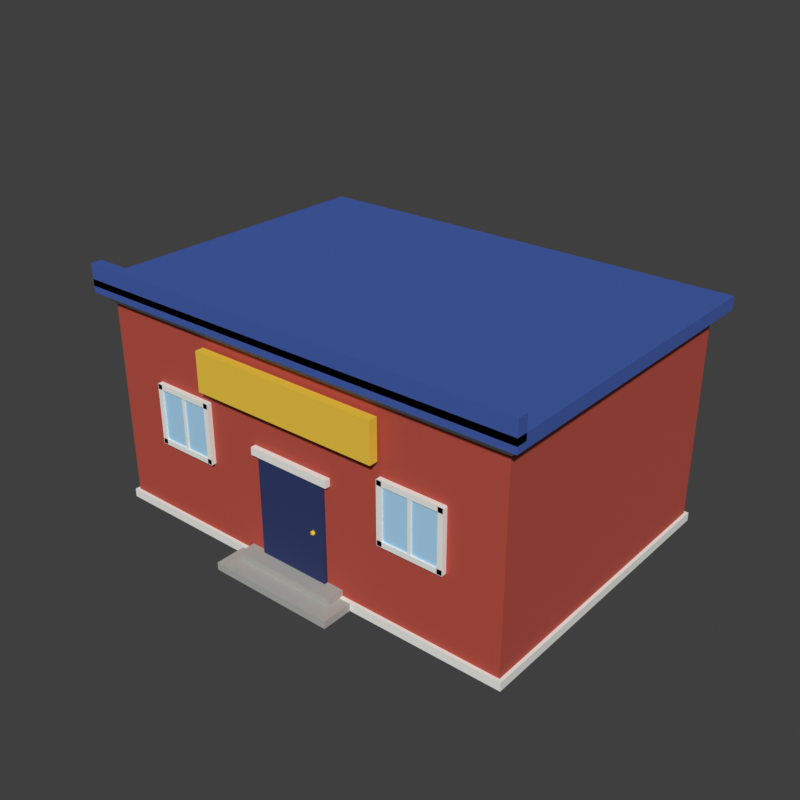 # Source: PostOffice.blend  (saved by Blender 5.2.45; exported with 4.5.12 LTS)
import bpy
from mathutils import Matrix  # noqa: F401  (used for matrix-valued properties, if any)

bpy.ops.wm.read_factory_settings(use_empty=True)
scene = bpy.context.scene
scene.name = 'Scene'

# ---- materials (node trees are filled in below, after node groups)
mat_postoffice_windows = bpy.data.materials.new('PostOffice_Windows')
mat_postoffice_windows.diffuse_color = (0.402, 0.6795, 0.9131, 1.0)
mat_postoffice_walls = bpy.data.materials.new('PostOffice_Walls')
mat_postoffice_walls.diffuse_color = (0.4851, 0.07036, 0.04519, 1.0)
mat_postoffice_roof = bpy.data.materials.new('PostOffice_Roof')
mat_postoffice_roof.diffuse_color = (0.04519, 0.1022, 0.402, 1.0)
mat_postoffice_trim = bpy.data.materials.new('PostOffice_Trim')
mat_postoffice_trim.diffuse_color = (0.8714, 0.8714, 0.8308, 1.0)
mat_postoffice_door = bpy.data.materials.new('PostOffice_Door')
mat_postoffice_door.diffuse_color = (0.01681, 0.0319, 0.1274, 1.0)
mat_postoffice_sign = bpy.data.materials.new('PostOffice_Sign')
mat_postoffice_sign.diffuse_color = (0.8714, 0.5776, 0.04519, 1.0)
mat_postoffice_steps = bpy.data.materials.new('PostOffice_Steps')
mat_postoffice_steps.diffuse_color = (0.4287, 0.4287, 0.402, 1.0)

# ---- material node trees
mat_postoffice_windows.use_nodes = True; mat_postoffice_windows.node_tree.nodes.clear()
_N = mat_postoffice_windows.node_tree.nodes; _L = mat_postoffice_windows.node_tree.links
n0 = _N.new('ShaderNodeBsdfPrincipled'); n0.name = 'Principled BSDF'; n0.location = (-200, 100)
n0.inputs[0].default_value = (0.402, 0.6795, 0.9131, 1.0)
n0.inputs[2].default_value = 0.8
n0.inputs[10].default_value = 0.005
n1 = _N.new('ShaderNodeOutputMaterial'); n1.name = 'Material Output'; n1.location = (200, 100)
_L.new(n0.outputs[0], n1.inputs[0])
n1.is_active_output = True
mat_postoffice_walls.use_nodes = True; mat_postoffice_walls.node_tree.nodes.clear()
_N = mat_postoffice_walls.node_tree.nodes; _L = mat_postoffice_walls.node_tree.links
n0 = _N.new('ShaderNodeBsdfPrincipled'); n0.name = 'Principled BSDF'; n0.location = (-200, 100)
n0.inputs[0].default_value = (0.4851, 0.07036, 0.04519, 1.0)
n0.inputs[2].default_value = 0.8
n0.inputs[10].default_value = 0.005
n1 = _N.new('ShaderNodeOutputMaterial'); n1.name = 'Material Output'; n1.location = (200, 100)
_L.new(n0.outputs[0], n1.inputs[0])
n1.is_active_output = True
mat_postoffice_roof.use_nodes = True; mat_postoffice_roof.node_tree.nodes.clear()
_N = mat_postoffice_roof.node_tree.nodes; _L = mat_postoffice_roof.node_tree.links
n0 = _N.new('ShaderNodeBsdfPrincipled'); n0.name = 'Principled BSDF'; n0.location = (-200, 100)
n0.inputs[0].default_value = (0.04519, 0.1022, 0.402, 1.0)
n0.inputs[2].default_value = 0.8
n0.inputs[10].default_value = 0.005
n1 = _N.new('ShaderNodeOutputMaterial'); n1.name = 'Material Output'; n1.location = (200, 100)
_L.new(n0.outputs[0], n1.inputs[0])
n1.is_active_output = True
mat_postoffice_trim.use_nodes = True; mat_postoffice_trim.node_tree.nodes.clear()
_N = mat_postoffice_trim.node_tree.nodes; _L = mat_postoffice_trim.node_tree.links
n0 = _N.new('ShaderNodeBsdfPrincipled'); n0.name = 'Principled BSDF'; n0.location = (-200, 100)
n0.inputs[0].default_value = (0.8714, 0.8714, 0.8308, 1.0)
n0.inputs[2].default_value = 0.8
n0.inputs[10].default_value = 0.005
n1 = _N.new('ShaderNodeOutputMaterial'); n1.name = 'Material Output'; n1.location = (200, 100)
_L.new(n0.outputs[0], n1.inputs[0])
n1.is_active_output = True
mat_postoffice_door.use_nodes = True; mat_postoffice_door.node_tree.nodes.clear()
_N = mat_postoffice_door.node_tree.nodes; _L = mat_postoffice_door.node_tree.links
n0 = _N.new('ShaderNodeBsdfPrincipled'); n0.name = 'Principled BSDF'; n0.location = (-200, 100)
n0.inputs[0].default_value = (0.01681, 0.0319, 0.1274, 1.0)
n0.inputs[2].default_value = 0.8
n0.inputs[10].default_value = 0.005
n1 = _N.new('ShaderNodeOutputMaterial'); n1.name = 'Material Output'; n1.location = (200, 100)
_L.new(n0.outputs[0], n1.inputs[0])
n1.is_active_output = True
mat_postoffice_sign.use_nodes = True; mat_postoffice_sign.node_tree.nodes.clear()
_N = mat_postoffice_sign.node_tree.nodes; _L = mat_postoffice_sign.node_tree.links
n0 = _N.new('ShaderNodeBsdfPrincipled'); n0.name = 'Principled BSDF'; n0.location = (-200, 100)
n0.inputs[0].default_value = (0.8714, 0.5776, 0.04519, 1.0)
n0.inputs[2].default_value = 0.8
n0.inputs[10].default_value = 0.005
n1 = _N.new('ShaderNodeOutputMaterial'); n1.name = 'Material Output'; n1.location = (200, 100)
_L.new(n0.outputs[0], n1.inputs[0])
n1.is_active_output = True
mat_postoffice_steps.use_nodes = True; mat_postoffice_steps.node_tree.nodes.clear()
_N = mat_postoffice_steps.node_tree.nodes; _L = mat_postoffice_steps.node_tree.links
n0 = _N.new('ShaderNodeBsdfPrincipled'); n0.name = 'Principled BSDF'; n0.location = (-200, 100)
n0.inputs[0].default_value = (0.4287, 0.4287, 0.402, 1.0)
n0.inputs[2].default_value = 0.8
n0.inputs[10].default_value = 0.005
n1 = _N.new('ShaderNodeOutputMaterial'); n1.name = 'Material Output'; n1.location = (200, 100)
_L.new(n0.outputs[0], n1.inputs[0])
n1.is_active_output = True

# ---- world
world_sky = bpy.data.worlds.new('Sky'); scene.world = world_sky
world_sky.use_nodes = True; world_sky.node_tree.nodes.clear()
_N = world_sky.node_tree.nodes; _L = world_sky.node_tree.links
n0 = _N.new('ShaderNodeBackground'); n0.name = 'Background'; n0.location = (-200, 100)
n0.inputs[0].default_value = (0.05, 0.05, 0.05, 1.0)
n1 = _N.new('ShaderNodeOutputWorld'); n1.name = 'World Output'; n1.location = (200, 100)
_L.new(n0.outputs[0], n1.inputs[0])
n1.is_active_output = True
world_sky.color = (0.45, 0.65, 0.9)

# ---- meshes
me_windows = bpy.data.meshes.new('Windows')
me_windows.from_pydata([(-7.3, -7.15, 4.0), (-7.3, -7.15, 6.4), (-7.3, -6.95, 4.0), (-7.3, -6.95, 6.4), (-4.7, -7.15, 4.0), (-4.7, -7.15, 6.4), (-4.7, -6.95, 4.0), (-4.7, -6.95, 6.4), (4.7, -7.15, 4.0), (4.7, -7.15, 6.4), (4.7, -6.95, 4.0), (4.7, -6.95, 6.4), (7.3, -7.15, 4.0), (7.3, -7.15, 6.4), (7.3, -6.95, 4.0), (7.3, -6.95, 6.4)], [], [(0, 1, 3, 2), (2, 3, 7, 6), (6, 7, 5, 4), (4, 5, 1, 0), (2, 6, 4, 0), (7, 3, 1, 5), (8, 9, 11, 10), (10, 11, 15, 14), (14, 15, 13, 12), (12, 13, 9, 8), (10, 14, 12, 8), (15, 11, 9, 13)])
_uv = me_windows.uv_layers.new(name='UVMap')
_uv.uv.foreach_set('vector', [0.375, 0.0, 0.625, 0.0, 0.625, 0.25, 0.375, 0.25, 0.375, 0.25, 0.625, 0.25, 0.625, 0.5, 0.375, 0.5, 0.375, 0.5, 0.625, 0.5, 0.625, 0.75, 0.375, 0.75, 0.375, 0.75, 0.625, 0.75, 0.625, 1.0, 0.375, 1.0, 0.125, 0.5, 0.375, 0.5, 0.375, 0.75, 0.125, 0.75, 0.625, 0.5, 0.875, 0.5, 0.875, 0.75, 0.625, 0.75, 0.375, 0.0, 0.625, 0.0, 0.625, 0.25, 0.375, 0.25, 0.375, 0.25, 0.625, 0.25, 0.625, 0.5, 0.375, 0.5, 0.375, 0.5, 0.625, 0.5, 0.625, 0.75, 0.375, 0.75, 0.375, 0.75, 0.625, 0.75, 0.625, 1.0, 0.375, 1.0, 0.125, 0.5, 0.375, 0.5, 0.375, 0.75, 0.125, 0.75, 0.625, 0.5, 0.875, 0.5, 0.875, 0.75, 0.625, 0.75])
me_windows.materials.append(mat_postoffice_windows)
me_windows.update()
me_walls = bpy.data.meshes.new('Walls')
me_walls.from_pydata([(-10.0, -7.0, 0.0), (-10.0, -7.0, 10.0), (-10.0, 7.0, 0.0), (-10.0, 7.0, 10.0), (10.0, -7.0, 0.0), (10.0, -7.0, 10.0), (10.0, 7.0, 0.0), (10.0, 7.0, 10.0)], [], [(0, 1, 3, 2), (2, 3, 7, 6), (6, 7, 5, 4), (4, 5, 1, 0), (2, 6, 4, 0), (7, 3, 1, 5)])
_uv = me_walls.uv_layers.new(name='UVMap')
_uv.uv.foreach_set('vector', [0.375, 0.0, 0.625, 0.0, 0.625, 0.25, 0.375, 0.25, 0.375, 0.25, 0.625, 0.25, 0.625, 0.5, 0.375, 0.5, 0.375, 0.5, 0.625, 0.5, 0.625, 0.75, 0.375, 0.75, 0.375, 0.75, 0.625, 0.75, 0.625, 1.0, 0.375, 1.0, 0.125, 0.5, 0.375, 0.5, 0.375, 0.75, 0.125, 0.75, 0.625, 0.5, 0.875, 0.5, 0.875, 0.75, 0.625, 0.75])
me_walls.materials.append(mat_postoffice_walls)
me_walls.update()
me_roof = bpy.data.meshes.new('Roof')
me_roof.from_pydata([(-10.6, -7.6, 10.0), (-10.6, -7.6, 10.6), (-10.6, 7.6, 10.0), (-10.6, 7.6, 10.6), (10.6, -7.6, 10.0), (10.6, -7.6, 10.6), (10.6, 7.6, 10.0), (10.6, 7.6, 10.6), (-10.6, -7.6, 10.3), (-10.6, -7.6, 11.3), (-10.6, -7.1, 10.3), (-10.6, -7.1, 11.3), (10.6, -7.6, 10.3), (10.6, -7.6, 11.3), (10.6, -7.1, 10.3), (10.6, -7.1, 11.3)], [], [(0, 1, 3, 2), (2, 3, 7, 6), (6, 7, 5, 4), (4, 5, 1, 0), (2, 6, 4, 0), (7, 3, 1, 5), (8, 9, 11, 10), (10, 11, 15, 14), (14, 15, 13, 12), (12, 13, 9, 8), (10, 14, 12, 8), (15, 11, 9, 13)])
_uv = me_roof.uv_layers.new(name='UVMap')
_uv.uv.foreach_set('vector', [0.375, 0.0, 0.625, 0.0, 0.625, 0.25, 0.375, 0.25, 0.375, 0.25, 0.625, 0.25, 0.625, 0.5, 0.375, 0.5, 0.375, 0.5, 0.625, 0.5, 0.625, 0.75, 0.375, 0.75, 0.375, 0.75, 0.625, 0.75, 0.625, 1.0, 0.375, 1.0, 0.125, 0.5, 0.375, 0.5, 0.375, 0.75, 0.125, 0.75, 0.625, 0.5, 0.875, 0.5, 0.875, 0.75, 0.625, 0.75, 0.375, 0.0, 0.625, 0.0, 0.625, 0.25, 0.375, 0.25, 0.375, 0.25, 0.625, 0.25, 0.625, 0.5, 0.375, 0.5, 0.375, 0.5, 0.625, 0.5, 0.625, 0.75, 0.375, 0.75, 0.375, 0.75, 0.625, 0.75, 0.625, 1.0, 0.375, 1.0, 0.125, 0.5, 0.375, 0.5, 0.375, 0.75, 0.125, 0.75, 0.625, 0.5, 0.875, 0.5, 0.875, 0.75, 0.625, 0.75])
me_roof.materials.append(mat_postoffice_roof)
me_roof.update()
me_trim = bpy.data.meshes.new('Trim')
me_trim.from_pydata([(-10.15, -7.15, 0.0), (-10.15, -7.15, 0.4), (-10.15, 7.15, 0.0), (-10.15, 7.15, 0.4), (10.15, -7.15, 0.0), (10.15, -7.15, 0.4), (10.15, 7.15, 0.0), (10.15, 7.15, 0.4), (-7.5, -7.225, 6.375), (-7.5, -7.225, 6.625), (-7.5, -6.975, 6.375), (-7.5, -6.975, 6.625), (-4.5, -7.225, 6.375), (-4.5, -7.225, 6.625), (-4.5, -6.975, 6.375), (-4.5, -6.975, 6.625), (-7.5, -7.225, 3.775), (-7.5, -7.225, 4.025), (-7.5, -6.975, 3.775), (-7.5, -6.975, 4.025), (-4.5, -7.225, 3.775), (-4.5, -7.225, 4.025), (-4.5, -6.975, 3.775), (-4.5, -6.975, 4.025), (-7.525, -7.225, 3.8), (-7.525, -7.225, 6.6), (-7.525, -6.975, 3.8), (-7.525, -6.975, 6.6), (-7.275, -7.225, 3.8), (-7.275, -7.225, 6.6), (-7.275, -6.975, 3.8), (-7.275, -6.975, 6.6), (-4.725, -7.225, 3.8), (-4.725, -7.225, 6.6), (-4.725, -6.975, 3.8), (-4.725, -6.975, 6.6), (-4.475, -7.225, 3.8), (-4.475, -7.225, 6.6), (-4.475, -6.975, 3.8), (-4.475, -6.975, 6.6), (-6.075, -7.21, 4.0), (-6.075, -7.21, 6.4), (-6.075, -6.99, 4.0), (-6.075, -6.99, 6.4), (-5.925, -7.21, 4.0), (-5.925, -7.21, 6.4), (-5.925, -6.99, 4.0), (-5.925, -6.99, 6.4), (4.5, -7.225, 6.375), (4.5, -7.225, 6.625), (4.5, -6.975, 6.375), (4.5, -6.975, 6.625), (7.5, -7.225, 6.375), (7.5, -7.225, 6.625), (7.5, -6.975, 6.375), (7.5, -6.975, 6.625), (4.5, -7.225, 3.775), (4.5, -7.225, 4.025), (4.5, -6.975, 3.775), (4.5, -6.975, 4.025), (7.5, -7.225, 3.775), (7.5, -7.225, 4.025), (7.5, -6.975, 3.775), (7.5, -6.975, 4.025), (4.475, -7.225, 3.8), (4.475, -7.225, 6.6), (4.475, -6.975, 3.8), (4.475, -6.975, 6.6), (4.725, -7.225, 3.8), (4.725, -7.225, 6.6), (4.725, -6.975, 3.8), (4.725, -6.975, 6.6), (7.275, -7.225, 3.8), (7.275, -7.225, 6.6), (7.275, -6.975, 3.8), (7.275, -6.975, 6.6), (7.525, -7.225, 3.8), (7.525, -7.225, 6.6), (7.525, -6.975, 3.8), (7.525, -6.975, 6.6), (5.925, -7.21, 4.0), (5.925, -7.21, 6.4), (5.925, -6.99, 4.0), (5.925, -6.99, 6.4), (6.075, -7.21, 4.0), (6.075, -7.21, 6.4), (6.075, -6.99, 4.0), (6.075, -6.99, 6.4), (-10.15, -7.2, 9.625), (-10.15, -7.2, 9.975), (-10.15, -6.9, 9.625), (-10.15, -6.9, 9.975), (10.15, -7.2, 9.625), (10.15, -7.2, 9.975), (10.15, -6.9, 9.625), (10.15, -6.9, 9.975), (-2.0, -7.25, 5.225), (-2.0, -7.25, 5.575), (-2.0, -6.95, 5.225), (-2.0, -6.95, 5.575), (2.0, -7.25, 5.225), (2.0, -7.25, 5.575), (2.0, -6.95, 5.225), (2.0, -6.95, 5.575)], [], [(0, 1, 3, 2), (2, 3, 7, 6), (6, 7, 5, 4), (4, 5, 1, 0), (2, 6, 4, 0), (7, 3, 1, 5), (8, 9, 11, 10), (10, 11, 15, 14), (14, 15, 13, 12), (12, 13, 9, 8), (10, 14, 12, 8), (15, 11, 9, 13), (16, 17, 19, 18), (18, 19, 23, 22), (22, 23, 21, 20), (20, 21, 17, 16), (18, 22, 20, 16), (23, 19, 17, 21), (24, 25, 27, 26), (26, 27, 31, 30), (30, 31, 29, 28), (28, 29, 25, 24), (26, 30, 28, 24), (31, 27, 25, 29), (32, 33, 35, 34), (34, 35, 39, 38), (38, 39, 37, 36), (36, 37, 33, 32), (34, 38, 36, 32), (39, 35, 33, 37), (40, 41, 43, 42), (42, 43, 47, 46), (46, 47, 45, 44), (44, 45, 41, 40), (42, 46, 44, 40), (47, 43, 41, 45), (48, 49, 51, 50), (50, 51, 55, 54), (54, 55, 53, 52), (52, 53, 49, 48), (50, 54, 52, 48), (55, 51, 49, 53), (56, 57, 59, 58), (58, 59, 63, 62), (62, 63, 61, 60), (60, 61, 57, 56), (58, 62, 60, 56), (63, 59, 57, 61), (64, 65, 67, 66), (66, 67, 71, 70), (70, 71, 69, 68), (68, 69, 65, 64), (66, 70, 68, 64), (71, 67, 65, 69), (72, 73, 75, 74), (74, 75, 79, 78), (78, 79, 77, 76), (76, 77, 73, 72), (74, 78, 76, 72), (79, 75, 73, 77), (80, 81, 83, 82), (82, 83, 87, 86), (86, 87, 85, 84), (84, 85, 81, 80), (82, 86, 84, 80), (87, 83, 81, 85), (88, 89, 91, 90), (90, 91, 95, 94), (94, 95, 93, 92), (92, 93, 89, 88), (90, 94, 92, 88), (95, 91, 89, 93), (96, 97, 99, 98), (98, 99, 103, 102), (102, 103, 101, 100), (100, 101, 97, 96), (98, 102, 100, 96), (103, 99, 97, 101)])
_uv = me_trim.uv_layers.new(name='UVMap')
_uv.uv.foreach_set('vector', [0.375, 0.0, 0.625, 0.0, 0.625, 0.25, 0.375, 0.25, 0.375, 0.25, 0.625, 0.25, 0.625, 0.5, 0.375, 0.5, 0.375, 0.5, 0.625, 0.5, 0.625, 0.75, 0.375, 0.75, 0.375, 0.75, 0.625, 0.75, 0.625, 1.0, 0.375, 1.0, 0.125, 0.5, 0.375, 0.5, 0.375, 0.75, 0.125, 0.75, 0.625, 0.5, 0.875, 0.5, 0.875, 0.75, 0.625, 0.75, 0.375, 0.0, 0.625, 0.0, 0.625, 0.25, 0.375, 0.25, 0.375, 0.25, 0.625, 0.25, 0.625, 0.5, 0.375, 0.5, 0.375, 0.5, 0.625, 0.5, 0.625, 0.75, 0.375, 0.75, 0.375, 0.75, 0.625, 0.75, 0.625, 1.0, 0.375, 1.0, 0.125, 0.5, 0.375, 0.5, 0.375, 0.75, 0.125, 0.75, 0.625, 0.5, 0.875, 0.5, 0.875, 0.75, 0.625, 0.75, 0.375, 0.0, 0.625, 0.0, 0.625, 0.25, 0.375, 0.25, 0.375, 0.25, 0.625, 0.25, 0.625, 0.5, 0.375, 0.5, 0.375, 0.5, 0.625, 0.5, 0.625, 0.75, 0.375, 0.75, 0.375, 0.75, 0.625, 0.75, 0.625, 1.0, 0.375, 1.0, 0.125, 0.5, 0.375, 0.5, 0.375, 0.75, 0.125, 0.75, 0.625, 0.5, 0.875, 0.5, 0.875, 0.75, 0.625, 0.75, 0.375, 0.0, 0.625, 0.0, 0.625, 0.25, 0.375, 0.25, 0.375, 0.25, 0.625, 0.25, 0.625, 0.5, 0.375, 0.5, 0.375, 0.5, 0.625, 0.5, 0.625, 0.75, 0.375, 0.75, 0.375, 0.75, 0.625, 0.75, 0.625, 1.0, 0.375, 1.0, 0.125, 0.5, 0.375, 0.5, 0.375, 0.75, 0.125, 0.75, 0.625, 0.5, 0.875, 0.5, 0.875, 0.75, 0.625, 0.75, 0.375, 0.0, 0.625, 0.0, 0.625, 0.25, 0.375, 0.25, 0.375, 0.25, 0.625, 0.25, 0.625, 0.5, 0.375, 0.5, 0.375, 0.5, 0.625, 0.5, 0.625, 0.75, 0.375, 0.75, 0.375, 0.75, 0.625, 0.75, 0.625, 1.0, 0.375, 1.0, 0.125, 0.5, 0.375, 0.5, 0.375, 0.75, 0.125, 0.75, 0.625, 0.5, 0.875, 0.5, 0.875, 0.75, 0.625, 0.75, 0.375, 0.0, 0.625, 0.0, 0.625, 0.25, 0.375, 0.25, 0.375, 0.25, 0.625, 0.25, 0.625, 0.5, 0.375, 0.5, 0.375, 0.5, 0.625, 0.5, 0.625, 0.75, 0.375, 0.75, 0.375, 0.75, 0.625, 0.75, 0.625, 1.0, 0.375, 1.0, 0.125, 0.5, 0.375, 0.5, 0.375, 0.75, 0.125, 0.75, 0.625, 0.5, 0.875, 0.5, 0.875, 0.75, 0.625, 0.75, 0.375, 0.0, 0.625, 0.0, 0.625, 0.25, 0.375, 0.25, 0.375, 0.25, 0.625, 0.25, 0.625, 0.5, 0.375, 0.5, 0.375, 0.5, 0.625, 0.5, 0.625, 0.75, 0.375, 0.75, 0.375, 0.75, 0.625, 0.75, 0.625, 1.0, 0.375, 1.0, 0.125, 0.5, 0.375, 0.5, 0.375, 0.75, 0.125, 0.75, 0.625, 0.5, 0.875, 0.5, 0.875, 0.75, 0.625, 0.75, 0.375, 0.0, 0.625, 0.0, 0.625, 0.25, 0.375, 0.25, 0.375, 0.25, 0.625, 0.25, 0.625, 0.5, 0.375, 0.5, 0.375, 0.5, 0.625, 0.5, 0.625, 0.75, 0.375, 0.75, 0.375, 0.75, 0.625, 0.75, 0.625, 1.0, 0.375, 1.0, 0.125, 0.5, 0.375, 0.5, 0.375, 0.75, 0.125, 0.75, 0.625, 0.5, 0.875, 0.5, 0.875, 0.75, 0.625, 0.75, 0.375, 0.0, 0.625, 0.0, 0.625, 0.25, 0.375, 0.25, 0.375, 0.25, 0.625, 0.25, 0.625, 0.5, 0.375, 0.5, 0.375, 0.5, 0.625, 0.5, 0.625, 0.75, 0.375, 0.75, 0.375, 0.75, 0.625, 0.75, 0.625, 1.0, 0.375, 1.0, 0.125, 0.5, 0.375, 0.5, 0.375, 0.75, 0.125, 0.75, 0.625, 0.5, 0.875, 0.5, 0.875, 0.75, 0.625, 0.75, 0.375, 0.0, 0.625, 0.0, 0.625, 0.25, 0.375, 0.25, 0.375, 0.25, 0.625, 0.25, 0.625, 0.5, 0.375, 0.5, 0.375, 0.5, 0.625, 0.5, 0.625, 0.75, 0.375, 0.75, 0.375, 0.75, 0.625, 0.75, 0.625, 1.0, 0.375, 1.0, 0.125, 0.5, 0.375, 0.5, 0.375, 0.75, 0.125, 0.75, 0.625, 0.5, 0.875, 0.5, 0.875, 0.75, 0.625, 0.75, 0.375, 0.0, 0.625, 0.0, 0.625, 0.25, 0.375, 0.25, 0.375, 0.25, 0.625, 0.25, 0.625, 0.5, 0.375, 0.5, 0.375, 0.5, 0.625, 0.5, 0.625, 0.75, 0.375, 0.75, 0.375, 0.75, 0.625, 0.75, 0.625, 1.0, 0.375, 1.0, 0.125, 0.5, 0.375, 0.5, 0.375, 0.75, 0.125, 0.75, 0.625, 0.5, 0.875, 0.5, 0.875, 0.75, 0.625, 0.75, 0.375, 0.0, 0.625, 0.0, 0.625, 0.25, 0.375, 0.25, 0.375, 0.25, 0.625, 0.25, 0.625, 0.5, 0.375, 0.5, 0.375, 0.5, 0.625, 0.5, 0.625, 0.75, 0.375, 0.75, 0.375, 0.75, 0.625, 0.75, 0.625, 1.0, 0.375, 1.0, 0.125, 0.5, 0.375, 0.5, 0.375, 0.75, 0.125, 0.75, 0.625, 0.5, 0.875, 0.5, 0.875, 0.75, 0.625, 0.75, 0.375, 0.0, 0.625, 0.0, 0.625, 0.25, 0.375, 0.25, 0.375, 0.25, 0.625, 0.25, 0.625, 0.5, 0.375, 0.5, 0.375, 0.5, 0.625, 0.5, 0.625, 0.75, 0.375, 0.75, 0.375, 0.75, 0.625, 0.75, 0.625, 1.0, 0.375, 1.0, 0.125, 0.5, 0.375, 0.5, 0.375, 0.75, 0.125, 0.75, 0.625, 0.5, 0.875, 0.5, 0.875, 0.75, 0.625, 0.75])
me_trim.materials.append(mat_postoffice_trim)
me_trim.update()
me_door = bpy.data.meshes.new('Door')
me_door.from_pydata([(-1.7, -7.175, 0.4), (-1.7, -7.175, 5.4), (-1.7, -6.925, 0.4), (-1.7, -6.925, 5.4), (1.7, -7.175, 0.4), (1.7, -7.175, 5.4), (1.7, -6.925, 0.4), (1.7, -6.925, 5.4)], [], [(0, 1, 3, 2), (2, 3, 7, 6), (6, 7, 5, 4), (4, 5, 1, 0), (2, 6, 4, 0), (7, 3, 1, 5)])
_uv = me_door.uv_layers.new(name='UVMap')
_uv.uv.foreach_set('vector', [0.375, 0.0, 0.625, 0.0, 0.625, 0.25, 0.375, 0.25, 0.375, 0.25, 0.625, 0.25, 0.625, 0.5, 0.375, 0.5, 0.375, 0.5, 0.625, 0.5, 0.625, 0.75, 0.375, 0.75, 0.375, 0.75, 0.625, 0.75, 0.625, 1.0, 0.375, 1.0, 0.125, 0.5, 0.375, 0.5, 0.375, 0.75, 0.125, 0.75, 0.625, 0.5, 0.875, 0.5, 0.875, 0.75, 0.625, 0.75])
me_door.materials.append(mat_postoffice_door)
me_door.update()
me_sign = bpy.data.meshes.new('Sign')
me_sign.from_pydata([(-4.5, -7.55, 7.3), (-4.5, -7.55, 9.1), (-4.5, -7.15, 7.3), (-4.5, -7.15, 9.1), (4.5, -7.55, 7.3), (4.5, -7.55, 9.1), (4.5, -7.15, 7.3), (4.5, -7.15, 9.1), (1.2, -7.2, 2.78), (1.287, -7.263, 2.846), (1.167, -7.302, 2.846), (1.093, -7.2, 2.846), (1.167, -7.098, 2.846), (1.287, -7.137, 2.846), (1.233, -7.302, 2.954), (1.113, -7.263, 2.954), (1.113, -7.137, 2.954), (1.233, -7.098, 2.954), (1.307, -7.2, 2.954), (1.2, -7.2, 3.02)], [], [(0, 1, 3, 2), (2, 3, 7, 6), (6, 7, 5, 4), (4, 5, 1, 0), (2, 6, 4, 0), (7, 3, 1, 5), (8, 9, 10), (9, 8, 13), (8, 10, 11), (8, 11, 12), (8, 12, 13), (9, 13, 18), (10, 9, 14), (11, 10, 15), (12, 11, 16), (13, 12, 17), (9, 18, 14), (10, 14, 15), (11, 15, 16), (12, 16, 17), (13, 17, 18), (14, 18, 19), (15, 14, 19), (16, 15, 19), (17, 16, 19), (18, 17, 19)])
_uv = me_sign.uv_layers.new(name='UVMap')
_uv.uv.foreach_set('vector', [0.375, 0.0, 0.625, 0.0, 0.625, 0.25, 0.375, 0.25, 0.375, 0.25, 0.625, 0.25, 0.625, 0.5, 0.375, 0.5, 0.375, 0.5, 0.625, 0.5, 0.625, 0.75, 0.375, 0.75, 0.375, 0.75, 0.625, 0.75, 0.625, 1.0, 0.375, 1.0, 0.125, 0.5, 0.375, 0.5, 0.375, 0.75, 0.125, 0.75, 0.625, 0.5, 0.875, 0.5, 0.875, 0.75, 0.625, 0.75, 0.1818, 0.0, 0.2727, 0.1575, 0.09091, 0.1575, 0.2727, 0.1575, 0.3636, 0.0, 0.4545, 0.1575, 0.9091, 0.0, 1.0, 0.1575, 0.8182, 0.1575, 0.7273, 0.0, 0.8182, 0.1575, 0.6364, 0.1575, 0.5455, 0.0, 0.6364, 0.1575, 0.4545, 0.1575, 0.2727, 0.1575, 0.4545, 0.1575, 0.3636, 0.3149, 0.09091, 0.1575, 0.2727, 0.1575, 0.1818, 0.3149, 0.8182, 0.1575, 1.0, 0.1575, 0.9091, 0.3149, 0.6364, 0.1575, 0.8182, 0.1575, 0.7273, 0.3149, 0.4545, 0.1575, 0.6364, 0.1575, 0.5455, 0.3149, 0.2727, 0.1575, 0.3636, 0.3149, 0.1818, 0.3149, 0.09091, 0.1575, 0.1818, 0.3149, 0.0, 0.3149, 0.8182, 0.1575, 0.9091, 0.3149, 0.7273, 0.3149, 0.6364, 0.1575, 0.7273, 0.3149, 0.5455, 0.3149, 0.4545, 0.1575, 0.5455, 0.3149, 0.3636, 0.3149, 0.1818, 0.3149, 0.3636, 0.3149, 0.2727, 0.4724, 0.0, 0.3149, 0.1818, 0.3149, 0.09091, 0.4724, 0.7273, 0.3149, 0.9091, 0.3149, 0.8182, 0.4724, 0.5455, 0.3149, 0.7273, 0.3149, 0.6364, 0.4724, 0.3636, 0.3149, 0.5455, 0.3149, 0.4545, 0.4724])
me_sign.materials.append(mat_postoffice_sign)
me_sign.update()
me_steps = bpy.data.meshes.new('Steps')
me_steps.from_pydata([(-3.0, -8.6, 0.005), (-3.0, -8.6, 0.355), (-3.0, -7.0, 0.005), (-3.0, -7.0, 0.355), (3.0, -8.6, 0.005), (3.0, -8.6, 0.355), (3.0, -7.0, 0.005), (3.0, -7.0, 0.355), (-2.5, -7.8, 0.325), (-2.5, -7.8, 0.675), (-2.5, -7.0, 0.325), (-2.5, -7.0, 0.675), (2.5, -7.8, 0.325), (2.5, -7.8, 0.675), (2.5, -7.0, 0.325), (2.5, -7.0, 0.675)], [], [(0, 1, 3, 2), (2, 3, 7, 6), (6, 7, 5, 4), (4, 5, 1, 0), (2, 6, 4, 0), (7, 3, 1, 5), (8, 9, 11, 10), (10, 11, 15, 14), (14, 15, 13, 12), (12, 13, 9, 8), (10, 14, 12, 8), (15, 11, 9, 13)])
_uv = me_steps.uv_layers.new(name='UVMap')
_uv.uv.foreach_set('vector', [0.375, 0.0, 0.625, 0.0, 0.625, 0.25, 0.375, 0.25, 0.375, 0.25, 0.625, 0.25, 0.625, 0.5, 0.375, 0.5, 0.375, 0.5, 0.625, 0.5, 0.625, 0.75, 0.375, 0.75, 0.375, 0.75, 0.625, 0.75, 0.625, 1.0, 0.375, 1.0, 0.125, 0.5, 0.375, 0.5, 0.375, 0.75, 0.125, 0.75, 0.625, 0.5, 0.875, 0.5, 0.875, 0.75, 0.625, 0.75, 0.375, 0.0, 0.625, 0.0, 0.625, 0.25, 0.375, 0.25, 0.375, 0.25, 0.625, 0.25, 0.625, 0.5, 0.375, 0.5, 0.375, 0.5, 0.625, 0.5, 0.625, 0.75, 0.375, 0.75, 0.375, 0.75, 0.625, 0.75, 0.625, 1.0, 0.375, 1.0, 0.125, 0.5, 0.375, 0.5, 0.375, 0.75, 0.125, 0.75, 0.625, 0.5, 0.875, 0.5, 0.875, 0.75, 0.625, 0.75])
me_steps.materials.append(mat_postoffice_steps)
me_steps.update()

# ---- objects
ob_windows = bpy.data.objects.new('Windows', me_windows)
ob_walls = bpy.data.objects.new('Walls', me_walls)
ob_roof = bpy.data.objects.new('Roof', me_roof)
ob_trim = bpy.data.objects.new('Trim', me_trim)
ob_door = bpy.data.objects.new('Door', me_door)
ob_sign = bpy.data.objects.new('Sign', me_sign)
ob_steps = bpy.data.objects.new('Steps', me_steps)

# ---- transforms, parenting, visibility, modifiers, constraints
ob_windows.location = (0.0, 0.0, 0.0)
ob_walls.location = (0.0, 0.0, 0.0)
ob_roof.location = (0.0, 0.0, 0.0)
ob_trim.location = (0.0, 0.0, 0.0)
ob_door.location = (0.0, 0.0, 0.0)
ob_sign.location = (0.0, 0.0, 0.0)
ob_steps.location = (0.0, 0.0, 0.0)

# ---- collection membership
scene.collection.objects.link(ob_windows)
scene.collection.objects.link(ob_walls)
scene.collection.objects.link(ob_roof)
scene.collection.objects.link(ob_trim)
scene.collection.objects.link(ob_door)
scene.collection.objects.link(ob_sign)
scene.collection.objects.link(ob_steps)

# ---- scene / render settings (as saved in the file)
scene.frame_start = 1; scene.frame_end = 250; scene.frame_set(1)
scene.render.engine = 'BLENDER_WORKBENCH'
scene.render.resolution_x = 800
scene.render.resolution_y = 800
scene.render.bake_bias = 0.0
scene.render.bake_samples = 0
scene.render.compositor_device = 'GPU'
scene.eevee.use_volume_custom_range = False
scene.eevee.fast_gi_thickness_near = 0.1
scene.eevee.fast_gi_thickness_far = 0.0
scene.eevee.ray_tracing_options.screen_trace_thickness = 0.1
scene.view_settings.view_transform = 'Standard'
bpy.context.view_layer.update()

# ---- added for rendering (the .blend has no active camera and no usable light): camera, sun
cam_auto = bpy.data.cameras.new('AutoCamera')
cam_auto.lens = 50.0
cam_auto.sensor_width = 36.0
cam_auto.clip_end = 1000.0
ob_auto_camera = bpy.data.objects.new('AutoCamera', cam_auto)
scene.collection.objects.link(ob_auto_camera)
ob_auto_camera.location = (26.8087, -32.6704, 27.097)
ob_auto_camera.rotation_euler = (1.09748, -7.21219e-08, 0.694738)
scene.camera = ob_auto_camera
light_auto_sun = bpy.data.lights.new('AutoSun', 'SUN')
light_auto_sun.energy = 3.0
light_auto_sun.angle = 0.0523599
ob_auto_sun = bpy.data.objects.new('AutoSun', light_auto_sun)
scene.collection.objects.link(ob_auto_sun)
ob_auto_sun.rotation_euler = (0.872665, 0.174533, 0.523599)
bpy.context.view_layer.update()
